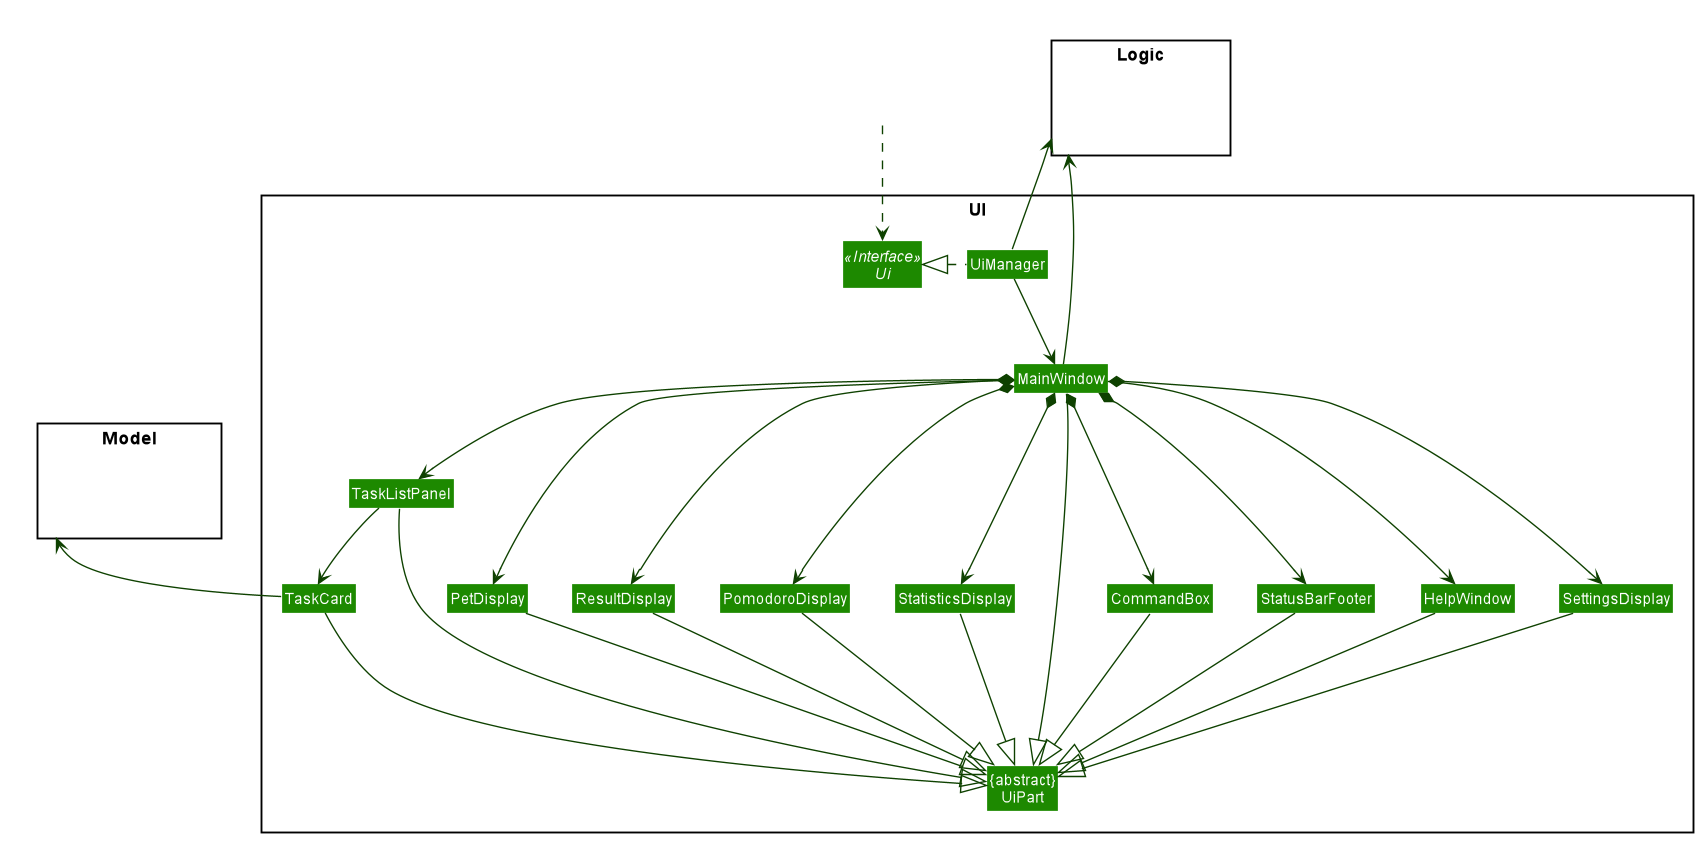

The diagram above was rendered by PlantUML. Its source (embedded in the PNG):
@startuml








skinparam BackgroundColor #FFFFFFF

skinparam Shadowing false

skinparam Class {
    FontColor #FFFFFF
    BorderThickness 1
    BorderColor #FFFFFF
    StereotypeFontColor #FFFFFF
    FontName Arial
}

skinparam Actor {
    BorderColor #000000
    Color #000000
    FontName Arial
}

skinparam Sequence {
    MessageAlign center
    BoxFontSize 15
    BoxPadding 0
    BoxFontColor #FFFFFF
    FontName Arial
}

skinparam Participant {
    FontColor #FFFFFFF
    Padding 20
}

skinparam MinClassWidth 50
skinparam ParticipantPadding 10
skinparam Shadowing false
skinparam DefaultTextAlignment center
skinparam packageStyle Rectangle

hide footbox
hide members
hide circle
skinparam arrowThickness 1.1
skinparam arrowColor #0E4100
skinparam classBackgroundColor #1D8900

package UI <<Rectangle>>{
Interface Ui <<Interface>>
Class "{abstract}\nUiPart" as UiPart
Class UiManager
Class MainWindow
Class HelpWindow
Class ResultDisplay
Class TaskListPanel
Class TaskCard
Class StatusBarFooter
Class CommandBox
class PetDisplay
class PomodoroDisplay
class StatisticsDisplay
class SettingsDisplay
}

package Model <<Rectangle>> {
Class HiddenModel #FFFFFF
}

package Logic <<Rectangle>> {
Class HiddenLogic #FFFFFF
}

Class HiddenOutside #FFFFFF
HiddenOutside ..> Ui

UiManager .left.|> Ui
UiManager -down-> MainWindow
MainWindow --> HelpWindow
MainWindow *-down-> CommandBox
MainWindow *-down-> ResultDisplay
MainWindow *-down-> StatusBarFooter

MainWindow *--down-> PetDisplay
MainWindow *-down-> PomodoroDisplay
MainWindow *-down-> StatisticsDisplay
MainWindow *-down-> SettingsDisplay
MainWindow *-down-> TaskListPanel
TaskListPanel -down-> TaskCard

MainWindow -left-|> UiPart

ResultDisplay --|> UiPart
CommandBox --|> UiPart
TaskListPanel --|> UiPart
TaskCard ---|> UiPart
StatusBarFooter --|> UiPart
HelpWindow -down-|> UiPart

PetDisplay --|> UiPart
PomodoroDisplay --|> UiPart
StatisticsDisplay ---|> UiPart
SettingsDisplay --|> UiPart

TaskCard -up-> Model
UiManager -up-> Logic
MainWindow -left-> Logic

ResultDisplay -[hidden]left- CommandBox
ResultDisplay -[hidden]left- StatusBarFooter
ResultDisplay -[hidden]left- HelpWindow
ResultDisplay -[hidden]left- SettingsDisplay
ResultDisplay -[hidden]left- PetDisplay
ResultDisplay -[hidden]left- TaskListPanel
PomodoroDisplay -[hidden]left- PetDisplay
StatisticsDisplay -[hidden]left- PetDisplay
TaskCard -[hidden]down- TaskListPanel

MainWindow -[hidden]-|> UiPart
@enduml